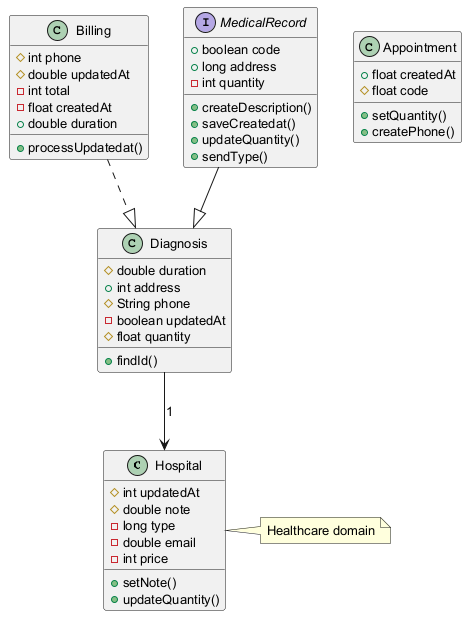

The diagram above was rendered by PlantUML. Its source (embedded in the PNG):
@startuml
skinparam defaultFontSize 13
class Hospital {
  #int updatedAt
  #double note
  -long type
  -double email
  -int price
  +setNote()
  +updateQuantity()
}
class Billing {
  #int phone
  #double updatedAt
  -int total
  -float createdAt
  +double duration
  +processUpdatedat()
}
class Appointment {
  +float createdAt
  #float code
  +setQuantity()
  +createPhone()
}
interface MedicalRecord {
  +boolean code
  +long address
  -int quantity
  +createDescription()
  +saveCreatedat()
  +updateQuantity()
  +sendType()
}
class Diagnosis {
  #double duration
  +int address
  #String phone
  -boolean updatedAt
  #float quantity
  +findId()
}
Billing ..|> Diagnosis
Diagnosis --> Hospital : "1"
MedicalRecord --|> Diagnosis
note right of Hospital : Healthcare domain
@enduml